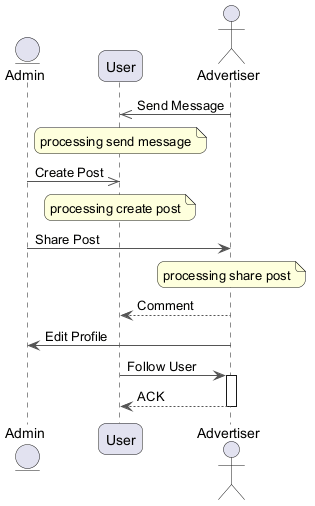

The diagram above was rendered by PlantUML. Its source (embedded in the PNG):
@startuml
skinparam backgroundColor #FFFFFF
skinparam roundCorner 15
skinparam ArrowColor #555555
entity "Admin" as A
participant "User" as U
actor "Advertiser" as A2
A2 ->> U : Send Message
note over U : processing send message
A ->> U : Create Post
note over U : processing create post
A -> A2 : Share Post
note over A2 : processing share post
A2 --> U : Comment
A2 -> A : Edit Profile
U -> A2 : Follow User
activate A2
A2 --> U : ACK
deactivate A2
@enduml